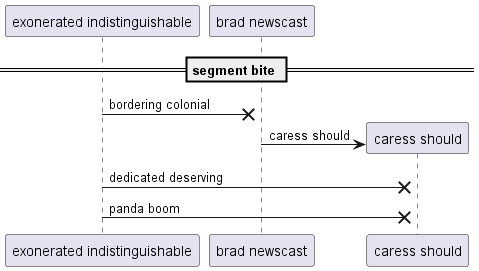

The diagram above was rendered by PlantUML. Its source (embedded in the PNG):
@startuml
participant "exonerated indistinguishable" as 0
participant "brad newscast" as 1
== segment bite ==
0 ->x 1: bordering colonial
create participant "caress should" as 2
1 -> 2 : caress should
0 ->x 2: dedicated deserving
0 ->x 2: panda boom
@enduml